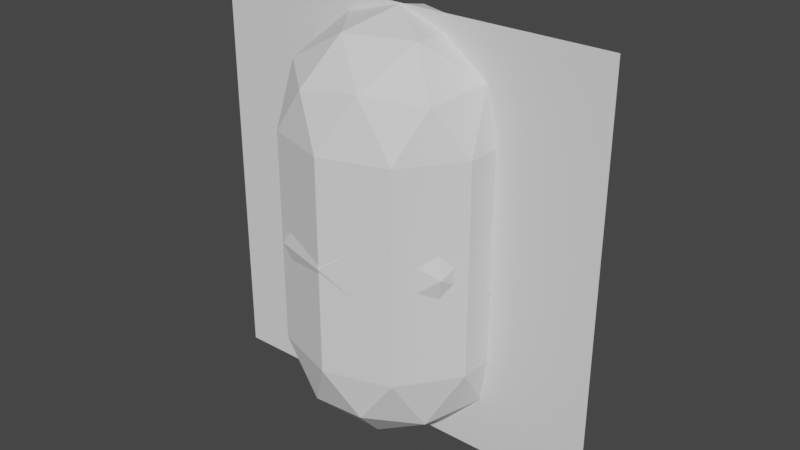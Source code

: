# Source: Primitives.blend  (saved by Blender 5.0.118; exported with 4.5.12 LTS)
import bpy
from mathutils import Matrix  # noqa: F401  (used for matrix-valued properties, if any)

bpy.ops.wm.read_factory_settings(use_empty=True)
scene = bpy.context.scene
scene.name = 'Scene'

# ---- collections
col_collection = bpy.data.collections.new('Collection'); scene.collection.children.link(col_collection)

# ---- world
world_world = bpy.data.worlds.new('World'); scene.world = world_world
world_world.use_nodes = True; world_world.node_tree.nodes.clear()
_N = world_world.node_tree.nodes; _L = world_world.node_tree.links
n0 = _N.new('ShaderNodeOutputWorld'); n0.name = 'World Output'; n0.location = (300, 300)
n1 = _N.new('ShaderNodeBackground'); n1.name = 'Background'; n1.location = (10, 300)
n1.inputs[0].default_value = (0.05088, 0.05088, 0.05088, 1.0)
_L.new(n1.outputs[0], n0.inputs[0])
n0.is_active_output = True
world_world.color = (0.05088, 0.05088, 0.05088)
world_world.use_sun_shadow = False
world_world.sun_shadow_jitter_overblur = 0.0

# ---- meshes
me_icosphere_002 = bpy.data.meshes.new('Icosphere.002')
me_icosphere_002.from_pydata([(-0.1439, 0.443, 0.7223), (0.3768, 0.2738, 0.7223), (0.3768, -0.2738, 0.7223), (-0.1439, -0.443, 0.7223), (-0.4658, -1.743e-07, 0.7223), (-9.385e-08, -2.875e-07, 0.9962), (-0.3768, -0.2738, -0.7223), (0.1439, -0.443, -0.7223), (0.4658, 1.67e-07, -0.7223), (0.1439, 0.443, -0.7223), (-0.3768, 0.2738, -0.7223), (1.038e-07, 2.802e-07, -0.9962), (-0.4953, 0.1609, 0.5008), (-0.4953, -0.1609, 0.5008), (-5.388e-09, 0.5208, 0.5008), (-0.3061, 0.4213, 0.5008), (0.4953, 0.1609, 0.5008), (0.3061, 0.4213, 0.5008), (0.3061, -0.4213, 0.5008), (0.4953, -0.1609, 0.5008), (-0.3061, -0.4213, 0.5008), (-8.402e-08, -0.5208, 0.5008), (-0.3584, 0.2604, 0.7612), (0.1369, 0.4213, 0.7612), (0.443, -2.54e-07, 0.7612), (0.1369, -0.4213, 0.7612), (-0.3584, -0.2604, 0.7612), (-0.0846, 0.2604, 0.9222), (-0.2738, -2.458e-07, 0.9222), (0.2215, 0.1609, 0.9222), (0.2215, -0.1609, 0.9222), (-0.0846, -0.2604, 0.9222), (-0.2215, 0.1609, -0.9222), (0.0846, 0.2604, -0.9222), (-0.443, 2.467e-07, -0.7612), (-0.1369, 0.4213, -0.7612), (0.0846, -0.2604, -0.9222), (0.3584, 0.2604, -0.7612), (0.4953, -0.1609, -0.5008), (0.3061, -0.4213, -0.5008), (0.3061, 0.4213, -0.5008), (0.4953, 0.1609, -0.5008), (9.397e-08, 0.5208, -0.5008), (-0.4953, -0.1609, -0.5008), (0.2738, 2.385e-07, -0.9222), (-0.2215, -0.1609, -0.9222), (-0.4953, 0.1609, -0.5008), (-0.1369, -0.4213, -0.7612), (0.3584, -0.2604, -0.7612), (-0.3061, 0.4213, -0.5008), (1.534e-08, -0.5208, -0.5008), (-0.3061, -0.4213, -0.5008)], [], [(36, 44, 48), (36, 48, 7), (8, 41, 38), (47, 7, 50), (41, 40, 17, 16), (48, 8, 38), (9, 42, 40), (0, 22, 27), (1, 23, 29), (2, 24, 30), (3, 25, 31), (4, 26, 28), (28, 31, 5), (28, 26, 31), (26, 3, 31), (31, 30, 5), (31, 25, 30), (25, 2, 30), (30, 29, 5), (30, 24, 29), (24, 1, 29), (29, 27, 5), (29, 23, 27), (23, 0, 27), (27, 28, 5), (27, 22, 28), (22, 4, 28), (13, 26, 4), (13, 20, 26), (20, 3, 26), (21, 25, 3), (21, 18, 25), (18, 2, 25), (19, 24, 2), (19, 16, 24), (16, 1, 24), (17, 23, 1), (17, 14, 23), (14, 0, 23), (15, 22, 0), (15, 12, 22), (12, 4, 22), (20, 21, 3), (11, 32, 33), (49, 46, 12, 15), (18, 19, 2), (10, 32, 34), (16, 17, 1), (11, 33, 44), (37, 9, 40), (14, 15, 0), (9, 35, 42), (51, 47, 50), (12, 13, 4), (10, 34, 46), (10, 46, 49), (7, 39, 50), (11, 36, 45), (11, 44, 36), (39, 48, 38), (41, 37, 40), (6, 47, 51), (6, 51, 43), (8, 37, 41), (7, 48, 39), (44, 8, 48), (42, 49, 15, 14), (45, 47, 6), (45, 36, 47), (36, 7, 47), (38, 41, 16, 19), (46, 43, 13, 12), (39, 38, 19, 18), (46, 34, 43), (34, 6, 43), (43, 51, 20, 13), (42, 35, 49), (35, 10, 49), (44, 37, 8), (44, 33, 37), (33, 9, 37), (34, 45, 6), (34, 32, 45), (32, 11, 45), (33, 35, 9), (33, 32, 35), (32, 10, 35), (51, 50, 21, 20), (40, 42, 14, 17), (50, 39, 18, 21)])
_uv = me_icosphere_002.uv_layers.new(name='UVMap')
_uv.uv.foreach_set('vector', [0.6818, 0.07873, 0.7727, 0.07873, 0.7273, 0.1575, 0.6818, 0.07873, 0.7273, 0.1575, 0.6364, 0.1575, 0.8182, 0.1575, 0.8636, 0.2362, 0.7727, 0.2362, 0.5455, 0.1575, 0.6364, 0.1575, 0.5909, 0.2362, 0.8636, 0.2362, 0.9545, 0.2362, 0.9545, 0.2362, 0.8636, 0.2362, 0.7273, 0.1575, 0.8182, 0.1575, 0.7727, 0.2362, 0.09091, 0.1575, 0.1364, 0.2362, 0.04546, 0.2362, 0.1818, 0.3149, 0.2727, 0.3149, 0.2273, 0.3937, 0.0, 0.3149, 0.09091, 0.3149, 0.04546, 0.3937, 0.7273, 0.3149, 0.8182, 0.3149, 0.7727, 0.3937, 0.5455, 0.3149, 0.6364, 0.3149, 0.5909, 0.3937, 0.3636, 0.3149, 0.4545, 0.3149, 0.4091, 0.3937, 0.4091, 0.3937, 0.5, 0.3937, 0.4545, 0.4724, 0.4091, 0.3937, 0.4545, 0.3149, 0.5, 0.3937, 0.4545, 0.3149, 0.5455, 0.3149, 0.5, 0.3937, 0.5909, 0.3937, 0.6818, 0.3937, 0.6364, 0.4724, 0.5909, 0.3937, 0.6364, 0.3149, 0.6818, 0.3937, 0.6364, 0.3149, 0.7273, 0.3149, 0.6818, 0.3937, 0.7727, 0.3937, 0.8636, 0.3937, 0.8182, 0.4724, 0.7727, 0.3937, 0.8182, 0.3149, 0.8636, 0.3937, 0.8182, 0.3149, 0.9091, 0.3149, 0.8636, 0.3937, 0.04546, 0.3937, 0.1364, 0.3937, 0.09091, 0.4724, 0.04546, 0.3937, 0.09091, 0.3149, 0.1364, 0.3937, 0.09091, 0.3149, 0.1818, 0.3149, 0.1364, 0.3937, 0.2273, 0.3937, 0.3182, 0.3937, 0.2727, 0.4724, 0.2273, 0.3937, 0.2727, 0.3149, 0.3182, 0.3937, 0.2727, 0.3149, 0.3636, 0.3149, 0.3182, 0.3937, 0.4091, 0.2362, 0.4545, 0.3149, 0.3636, 0.3149, 0.4091, 0.2362, 0.5, 0.2362, 0.4545, 0.3149, 0.5, 0.2362, 0.5455, 0.3149, 0.4545, 0.3149, 0.5909, 0.2362, 0.6364, 0.3149, 0.5455, 0.3149, 0.5909, 0.2362, 0.6818, 0.2362, 0.6364, 0.3149, 0.6818, 0.2362, 0.7273, 0.3149, 0.6364, 0.3149, 0.7727, 0.2362, 0.8182, 0.3149, 0.7273, 0.3149, 0.7727, 0.2362, 0.8636, 0.2362, 0.8182, 0.3149, 0.8636, 0.2362, 0.9091, 0.3149, 0.8182, 0.3149, 0.04546, 0.2362, 0.09091, 0.3149, 0.0, 0.3149, 0.04546, 0.2362, 0.1364, 0.2362, 0.09091, 0.3149, 0.1364, 0.2362, 0.1818, 0.3149, 0.09091, 0.3149, 0.2273, 0.2362, 0.2727, 0.3149, 0.1818, 0.3149, 0.2273, 0.2362, 0.3182, 0.2362, 0.2727, 0.3149, 0.3182, 0.2362, 0.3636, 0.3149, 0.2727, 0.3149, 0.5, 0.2362, 0.5909, 0.2362, 0.5455, 0.3149, 0.1818, 0.0, 0.2273, 0.07873, 0.1364, 0.07873, 0.2273, 0.2362, 0.3182, 0.2362, 0.3182, 0.2362, 0.2273, 0.2362, 0.6818, 0.2362, 0.7727, 0.2362, 0.7273, 0.3149, 0.2727, 0.1575, 0.3182, 0.07873, 0.3636, 0.1575, 0.8636, 0.2362, 0.9545, 0.2362, 0.9091, 0.3149, 0.9091, 0.0, 0.9545, 0.07873, 0.8636, 0.07873, 0.9091, 0.1575, 1.0, 0.1575, 0.9545, 0.2362, 0.1364, 0.2362, 0.2273, 0.2362, 0.1818, 0.3149, 0.09091, 0.1575, 0.1818, 0.1575, 0.1364, 0.2362, 0.5, 0.2362, 0.5455, 0.1575, 0.5909, 0.2362, 0.3182, 0.2362, 0.4091, 0.2362, 0.3636, 0.3149, 0.2727, 0.1575, 0.3636, 0.1575, 0.3182, 0.2362, 0.2727, 0.1575, 0.3182, 0.2362, 0.2273, 0.2362, 0.6364, 0.1575, 0.6818, 0.2362, 0.5909, 0.2362, 0.5455, 0.0, 0.5909, 0.07873, 0.5, 0.07873, 0.7273, 0.0, 0.7727, 0.07873, 0.6818, 0.07873, 0.6818, 0.2362, 0.7273, 0.1575, 0.7727, 0.2362, 0.8636, 0.2362, 0.9091, 0.1575, 0.9545, 0.2362, 0.4545, 0.1575, 0.5455, 0.1575, 0.5, 0.2362, 0.4545, 0.1575, 0.5, 0.2362, 0.4091, 0.2362, 0.8182, 0.1575, 0.9091, 0.1575, 0.8636, 0.2362, 0.6364, 0.1575, 0.7273, 0.1575, 0.6818, 0.2362, 0.7727, 0.07873, 0.8182, 0.1575, 0.7273, 0.1575, 0.1364, 0.2362, 0.2273, 0.2362, 0.2273, 0.2362, 0.1364, 0.2362, 0.5, 0.07873, 0.5455, 0.1575, 0.4545, 0.1575, 0.5, 0.07873, 0.5909, 0.07873, 0.5455, 0.1575, 0.5909, 0.07873, 0.6364, 0.1575, 0.5455, 0.1575, 0.7727, 0.2362, 0.8636, 0.2362, 0.8636, 0.2362, 0.7727, 0.2362, 0.3182, 0.2362, 0.4091, 0.2362, 0.4091, 0.2362, 0.3182, 0.2362, 0.6818, 0.2362, 0.7727, 0.2362, 0.7727, 0.2362, 0.6818, 0.2362, 0.3182, 0.2362, 0.3636, 0.1575, 0.4091, 0.2362, 0.3636, 0.1575, 0.4545, 0.1575, 0.4091, 0.2362, 0.4091, 0.2362, 0.5, 0.2362, 0.5, 0.2362, 0.4091, 0.2362, 0.1364, 0.2362, 0.1818, 0.1575, 0.2273, 0.2362, 0.1818, 0.1575, 0.2727, 0.1575, 0.2273, 0.2362, 0.8636, 0.07873, 0.9091, 0.1575, 0.8182, 0.1575, 0.8636, 0.07873, 0.9545, 0.07873, 0.9091, 0.1575, 0.9545, 0.07873, 1.0, 0.1575, 0.9091, 0.1575, 0.3636, 0.1575, 0.4091, 0.07873, 0.4545, 0.1575, 0.3636, 0.1575, 0.3182, 0.07873, 0.4091, 0.07873, 0.3182, 0.07873, 0.3636, 0.0, 0.4091, 0.07873, 0.1364, 0.07873, 0.1818, 0.1575, 0.09091, 0.1575, 0.1364, 0.07873, 0.2273, 0.07873, 0.1818, 0.1575, 0.2273, 0.07873, 0.2727, 0.1575, 0.1818, 0.1575, 0.5, 0.2362, 0.5909, 0.2362, 0.5909, 0.2362, 0.5, 0.2362, 0.04546, 0.2362, 0.1364, 0.2362, 0.1364, 0.2362, 0.04546, 0.2362, 0.5909, 0.2362, 0.6818, 0.2362, 0.6818, 0.2362, 0.5909, 0.2362])
me_icosphere_002.update()
me_icosphere_001 = bpy.data.meshes.new('Icosphere.001')
me_icosphere_001.from_pydata([(7.451e-10, -0.525, -8.344e-09), (0.3799, -0.2348, 0.276), (-0.1451, -0.2348, 0.4466), (-0.4696, -0.2348, -2.103e-08), (-0.1451, -0.2348, -0.4466), (0.3799, -0.2348, -0.276), (0.1451, 0.2348, 0.4466), (-0.3799, 0.2348, 0.276), (-0.3799, 0.2348, -0.276), (0.1451, 0.2348, -0.4466), (0.4696, 0.2348, -4.156e-08), (7.451e-10, 0.525, -5.424e-08), (-0.08529, -0.4466, 0.2625), (0.2233, -0.4466, 0.1622), (0.138, -0.276, 0.4247), (0.4466, -0.276, -1.923e-08), (0.2233, -0.4466, -0.1622), (-0.276, -0.4466, -1.177e-08), (-0.3613, -0.276, 0.2625), (-0.08529, -0.4466, -0.2625), (-0.3613, -0.276, -0.2625), (0.138, -0.276, -0.4247), (0.4993, 6.346e-09, 0.1622), (0.4993, -7.836e-09, -0.1622), (7.451e-10, 2.22e-08, 0.525), (0.3086, 1.782e-08, 0.4247), (-0.4993, 6.346e-09, 0.1622), (-0.3086, 1.782e-08, 0.4247), (-0.3086, -1.931e-08, -0.4247), (-0.4993, -7.836e-09, -0.1622), (0.3086, -1.931e-08, -0.4247), (7.451e-10, -2.369e-08, -0.525), (0.3613, 0.276, 0.2625), (-0.138, 0.276, 0.4247), (-0.4466, 0.276, -4.336e-08), (-0.138, 0.276, -0.4247), (0.3613, 0.276, -0.2625), (0.08529, 0.4466, 0.2625), (0.276, 0.4466, -5.081e-08), (-0.2233, 0.4466, 0.1622), (-0.2233, 0.4466, -0.1622), (0.08529, 0.4466, -0.2625)], [], [(0, 13, 12), (1, 13, 15), (0, 12, 17), (0, 17, 19), (0, 19, 16), (1, 15, 22), (2, 14, 24), (3, 18, 26), (4, 20, 28), (5, 21, 30), (1, 22, 25), (2, 24, 27), (3, 26, 29), (4, 28, 31), (5, 30, 23), (6, 32, 37), (7, 33, 39), (8, 34, 40), (9, 35, 41), (10, 36, 38), (38, 41, 11), (38, 36, 41), (36, 9, 41), (41, 40, 11), (41, 35, 40), (35, 8, 40), (40, 39, 11), (40, 34, 39), (34, 7, 39), (39, 37, 11), (39, 33, 37), (33, 6, 37), (37, 38, 11), (37, 32, 38), (32, 10, 38), (23, 36, 10), (23, 30, 36), (30, 9, 36), (31, 35, 9), (31, 28, 35), (28, 8, 35), (29, 34, 8), (29, 26, 34), (26, 7, 34), (27, 33, 7), (27, 24, 33), (24, 6, 33), (25, 32, 6), (25, 22, 32), (22, 10, 32), (30, 31, 9), (30, 21, 31), (21, 4, 31), (28, 29, 8), (28, 20, 29), (20, 3, 29), (26, 27, 7), (26, 18, 27), (18, 2, 27), (24, 25, 6), (24, 14, 25), (14, 1, 25), (22, 23, 10), (22, 15, 23), (15, 5, 23), (16, 21, 5), (16, 19, 21), (19, 4, 21), (19, 20, 4), (19, 17, 20), (17, 3, 20), (17, 18, 3), (17, 12, 18), (12, 2, 18), (15, 16, 5), (15, 13, 16), (13, 0, 16), (12, 14, 2), (12, 13, 14), (13, 1, 14)])
_uv = me_icosphere_001.uv_layers.new(name='UVMap')
_uv.uv.foreach_set('vector', [0.1818, 0.0, 0.2273, 0.07873, 0.1364, 0.07873, 0.2727, 0.1575, 0.3182, 0.07873, 0.3636, 0.1575, 0.9091, 0.0, 0.9545, 0.07873, 0.8636, 0.07873, 0.7273, 0.0, 0.7727, 0.07873, 0.6818, 0.07873, 0.5455, 0.0, 0.5909, 0.07873, 0.5, 0.07873, 0.2727, 0.1575, 0.3636, 0.1575, 0.3182, 0.2362, 0.09091, 0.1575, 0.1818, 0.1575, 0.1364, 0.2362, 0.8182, 0.1575, 0.9091, 0.1575, 0.8636, 0.2362, 0.6364, 0.1575, 0.7273, 0.1575, 0.6818, 0.2362, 0.4545, 0.1575, 0.5455, 0.1575, 0.5, 0.2362, 0.2727, 0.1575, 0.3182, 0.2362, 0.2273, 0.2362, 0.09091, 0.1575, 0.1364, 0.2362, 0.04546, 0.2362, 0.8182, 0.1575, 0.8636, 0.2362, 0.7727, 0.2362, 0.6364, 0.1575, 0.6818, 0.2362, 0.5909, 0.2362, 0.4545, 0.1575, 0.5, 0.2362, 0.4091, 0.2362, 0.1818, 0.3149, 0.2727, 0.3149, 0.2273, 0.3937, 0.0, 0.3149, 0.09091, 0.3149, 0.04546, 0.3937, 0.7273, 0.3149, 0.8182, 0.3149, 0.7727, 0.3937, 0.5455, 0.3149, 0.6364, 0.3149, 0.5909, 0.3937, 0.3636, 0.3149, 0.4545, 0.3149, 0.4091, 0.3937, 0.4091, 0.3937, 0.5, 0.3937, 0.4545, 0.4724, 0.4091, 0.3937, 0.4545, 0.3149, 0.5, 0.3937, 0.4545, 0.3149, 0.5455, 0.3149, 0.5, 0.3937, 0.5909, 0.3937, 0.6818, 0.3937, 0.6364, 0.4724, 0.5909, 0.3937, 0.6364, 0.3149, 0.6818, 0.3937, 0.6364, 0.3149, 0.7273, 0.3149, 0.6818, 0.3937, 0.7727, 0.3937, 0.8636, 0.3937, 0.8182, 0.4724, 0.7727, 0.3937, 0.8182, 0.3149, 0.8636, 0.3937, 0.8182, 0.3149, 0.9091, 0.3149, 0.8636, 0.3937, 0.04546, 0.3937, 0.1364, 0.3937, 0.09091, 0.4724, 0.04546, 0.3937, 0.09091, 0.3149, 0.1364, 0.3937, 0.09091, 0.3149, 0.1818, 0.3149, 0.1364, 0.3937, 0.2273, 0.3937, 0.3182, 0.3937, 0.2727, 0.4724, 0.2273, 0.3937, 0.2727, 0.3149, 0.3182, 0.3937, 0.2727, 0.3149, 0.3636, 0.3149, 0.3182, 0.3937, 0.4091, 0.2362, 0.4545, 0.3149, 0.3636, 0.3149, 0.4091, 0.2362, 0.5, 0.2362, 0.4545, 0.3149, 0.5, 0.2362, 0.5455, 0.3149, 0.4545, 0.3149, 0.5909, 0.2362, 0.6364, 0.3149, 0.5455, 0.3149, 0.5909, 0.2362, 0.6818, 0.2362, 0.6364, 0.3149, 0.6818, 0.2362, 0.7273, 0.3149, 0.6364, 0.3149, 0.7727, 0.2362, 0.8182, 0.3149, 0.7273, 0.3149, 0.7727, 0.2362, 0.8636, 0.2362, 0.8182, 0.3149, 0.8636, 0.2362, 0.9091, 0.3149, 0.8182, 0.3149, 0.04546, 0.2362, 0.09091, 0.3149, 0.0, 0.3149, 0.04546, 0.2362, 0.1364, 0.2362, 0.09091, 0.3149, 0.1364, 0.2362, 0.1818, 0.3149, 0.09091, 0.3149, 0.2273, 0.2362, 0.2727, 0.3149, 0.1818, 0.3149, 0.2273, 0.2362, 0.3182, 0.2362, 0.2727, 0.3149, 0.3182, 0.2362, 0.3636, 0.3149, 0.2727, 0.3149, 0.5, 0.2362, 0.5909, 0.2362, 0.5455, 0.3149, 0.5, 0.2362, 0.5455, 0.1575, 0.5909, 0.2362, 0.5455, 0.1575, 0.6364, 0.1575, 0.5909, 0.2362, 0.6818, 0.2362, 0.7727, 0.2362, 0.7273, 0.3149, 0.6818, 0.2362, 0.7273, 0.1575, 0.7727, 0.2362, 0.7273, 0.1575, 0.8182, 0.1575, 0.7727, 0.2362, 0.8636, 0.2362, 0.9545, 0.2362, 0.9091, 0.3149, 0.8636, 0.2362, 0.9091, 0.1575, 0.9545, 0.2362, 0.9091, 0.1575, 1.0, 0.1575, 0.9545, 0.2362, 0.1364, 0.2362, 0.2273, 0.2362, 0.1818, 0.3149, 0.1364, 0.2362, 0.1818, 0.1575, 0.2273, 0.2362, 0.1818, 0.1575, 0.2727, 0.1575, 0.2273, 0.2362, 0.3182, 0.2362, 0.4091, 0.2362, 0.3636, 0.3149, 0.3182, 0.2362, 0.3636, 0.1575, 0.4091, 0.2362, 0.3636, 0.1575, 0.4545, 0.1575, 0.4091, 0.2362, 0.5, 0.07873, 0.5455, 0.1575, 0.4545, 0.1575, 0.5, 0.07873, 0.5909, 0.07873, 0.5455, 0.1575, 0.5909, 0.07873, 0.6364, 0.1575, 0.5455, 0.1575, 0.6818, 0.07873, 0.7273, 0.1575, 0.6364, 0.1575, 0.6818, 0.07873, 0.7727, 0.07873, 0.7273, 0.1575, 0.7727, 0.07873, 0.8182, 0.1575, 0.7273, 0.1575, 0.8636, 0.07873, 0.9091, 0.1575, 0.8182, 0.1575, 0.8636, 0.07873, 0.9545, 0.07873, 0.9091, 0.1575, 0.9545, 0.07873, 1.0, 0.1575, 0.9091, 0.1575, 0.3636, 0.1575, 0.4091, 0.07873, 0.4545, 0.1575, 0.3636, 0.1575, 0.3182, 0.07873, 0.4091, 0.07873, 0.3182, 0.07873, 0.3636, 0.0, 0.4091, 0.07873, 0.1364, 0.07873, 0.1818, 0.1575, 0.09091, 0.1575, 0.1364, 0.07873, 0.2273, 0.07873, 0.1818, 0.1575, 0.2273, 0.07873, 0.2727, 0.1575, 0.1818, 0.1575])
me_icosphere_001.update()
me_plane = bpy.data.meshes.new('Plane')
me_plane.from_pydata([(-1.0, 4.371e-08, 1.0), (1.0, 4.371e-08, 1.0), (-1.0, -4.371e-08, -1.0), (1.0, -4.371e-08, -1.0)], [], [(0, 1, 3, 2)])
_uv = me_plane.uv_layers.new(name='UVMap')
_uv.uv.foreach_set('vector', [0.0, 0.0, 1.0, 0.0, 1.0, 1.0, 0.0, 1.0])
me_plane.update()

# ---- objects
ob_primitive_capsule = bpy.data.objects.new('Primitive_Capsule', me_icosphere_002)
ob_primitive_sphere = bpy.data.objects.new('Primitive_Sphere', me_icosphere_001)
ob_primitve_plane = bpy.data.objects.new('Primitve_Plane', me_plane)

# ---- transforms, parenting, visibility, modifiers, constraints
ob_primitive_capsule.location = (0.0, 0.0, 0.0)
ob_primitive_sphere.location = (0.0, 0.0, 0.0)
ob_primitve_plane.location = (0.0, 0.0, 0.0)

# ---- collection membership
col_collection.objects.link(ob_primitive_capsule)
col_collection.objects.link(ob_primitive_sphere)
col_collection.objects.link(ob_primitve_plane)

# ---- scene / render settings (as saved in the file)
scene.frame_start = 1; scene.frame_end = 250; scene.frame_set(1)
scene.render.engine = 'BLENDER_EEVEE_NEXT'
scene.render.bake_bias = 0.0
scene.render.bake_samples = 0
scene.cycles.use_denoising = False
scene.eevee.ray_tracing_options.trace_max_roughness = 0.0
scene.view_settings.view_transform = 'Filmic'
bpy.context.view_layer.update()

# ---- added for rendering (the .blend has no active camera and no usable light): camera, sun
cam_auto = bpy.data.cameras.new('AutoCamera')
cam_auto.lens = 50.0
cam_auto.sensor_width = 36.0
cam_auto.clip_end = 1000.0
ob_auto_camera = bpy.data.objects.new('AutoCamera', cam_auto)
scene.collection.objects.link(ob_auto_camera)
ob_auto_camera.location = (2.79143, -3.34972, 2.23315)
ob_auto_camera.rotation_euler = (1.09748, -7.21219e-08, 0.694738)
scene.camera = ob_auto_camera
light_auto_sun = bpy.data.lights.new('AutoSun', 'SUN')
light_auto_sun.energy = 3.0
light_auto_sun.angle = 0.0523599
ob_auto_sun = bpy.data.objects.new('AutoSun', light_auto_sun)
scene.collection.objects.link(ob_auto_sun)
ob_auto_sun.rotation_euler = (0.872665, 0.174533, 0.523599)
bpy.context.view_layer.update()
